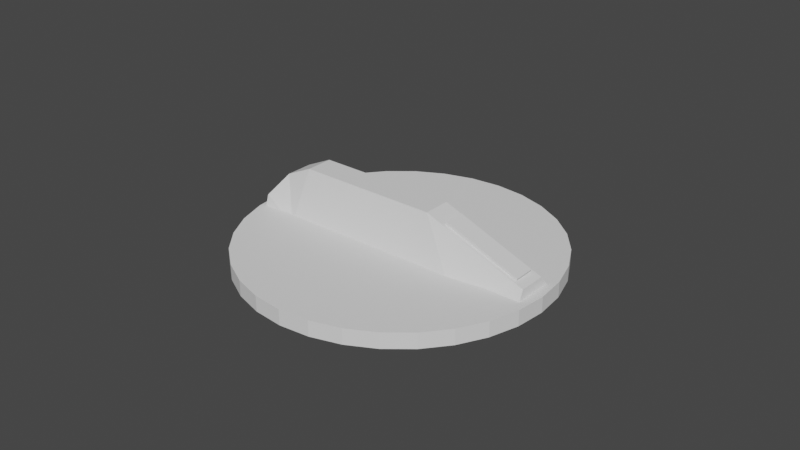 # Source: Rotary_switch.blend  (saved by Blender 2.82.7; exported with 4.5.12 LTS)
import bpy
from mathutils import Matrix  # noqa: F401  (used for matrix-valued properties, if any)

bpy.ops.wm.read_factory_settings(use_empty=True)
scene = bpy.context.scene
scene.name = 'Scene'

# ---- world
world_world = bpy.data.worlds.new('World'); scene.world = world_world
world_world.use_nodes = True; world_world.node_tree.nodes.clear()
_N = world_world.node_tree.nodes; _L = world_world.node_tree.links
n0 = _N.new('ShaderNodeOutputWorld'); n0.name = 'World Output'; n0.location = (300, 300)
n1 = _N.new('ShaderNodeBackground'); n1.name = 'Background'; n1.location = (10, 300)
n1.inputs[0].default_value = (0.05088, 0.05088, 0.05088, 1.0)
_L.new(n1.outputs[0], n0.inputs[0])
n0.is_active_output = True
world_world.color = (0.05088, 0.05088, 0.05088)
world_world.use_sun_shadow = False
world_world.sun_shadow_jitter_overblur = 0.0

# ---- meshes
me_cube_001 = bpy.data.meshes.new('Cube.001')
me_cube_001.from_pydata([(0.0, 0.05, -0.001901), (0.0, 0.05, 0.003099), (0.009755, 0.04904, -0.001901), (0.009755, 0.04904, 0.003099), (0.01913, 0.04619, -0.001901), (0.01913, 0.04619, 0.003099), (0.02778, 0.04157, -0.001901), (0.02778, 0.04157, 0.003099), (0.03536, 0.03536, -0.001901), (0.03536, 0.03536, 0.003099), (0.04157, 0.02778, -0.001901), (0.04157, 0.02778, 0.003099), (0.04619, 0.01913, -0.001901), (0.04619, 0.01913, 0.003099), (0.04904, 0.009755, -0.001901), (0.04904, 0.009755, 0.003099), (0.05, 3.775e-09, -0.001901), (0.05, 3.775e-09, 0.003099), (0.04904, -0.009755, -0.001901), (0.04904, -0.009755, 0.003099), (0.04619, -0.01913, -0.001901), (0.04619, -0.01913, 0.003099), (0.04157, -0.02778, -0.001901), (0.04157, -0.02778, 0.003099), (0.03536, -0.03536, -0.001901), (0.03536, -0.03536, 0.003099), (0.02778, -0.04157, -0.001901), (0.02778, -0.04157, 0.003099), (0.01913, -0.04619, -0.001901), (0.01913, -0.04619, 0.003099), (0.009755, -0.04904, -0.001901), (0.009755, -0.04904, 0.003099), (-1.629e-08, -0.05, -0.001901), (-1.629e-08, -0.05, 0.003099), (-0.009755, -0.04904, -0.001901), (-0.009755, -0.04904, 0.003099), (-0.01913, -0.04619, -0.001901), (-0.01913, -0.04619, 0.003099), (-0.02778, -0.04157, -0.001901), (-0.02778, -0.04157, 0.003099), (-0.03536, -0.03536, -0.001901), (-0.03536, -0.03536, 0.003099), (-0.04157, -0.02778, -0.001901), (-0.04157, -0.02778, 0.003099), (-0.04619, -0.01913, -0.001901), (-0.04619, -0.01913, 0.003099), (-0.04904, -0.009754, -0.001901), (-0.04904, -0.009754, 0.003099), (-0.05, 4.828e-08, -0.001901), (-0.05, 4.828e-08, 0.003099), (-0.04904, 0.009755, -0.001901), (-0.04904, 0.009755, 0.003099), (-0.04619, 0.01913, -0.001901), (-0.04619, 0.01913, 0.003099), (-0.04157, 0.02778, -0.001901), (-0.04157, 0.02778, 0.003099), (-0.03536, 0.03536, -0.001901), (-0.03536, 0.03536, 0.003099), (-0.02778, 0.04157, -0.001901), (-0.02778, 0.04157, 0.003099), (-0.01913, 0.04619, -0.001901), (-0.01913, 0.04619, 0.003099), (-0.009754, 0.04904, -0.001901), (-0.009754, 0.04904, 0.003099), (-0.04718, -0.007705, 0.006648), (-0.04718, 0.007705, 0.006648), (0.04643, -0.004427, 0.00595), (0.04643, 0.004427, 0.00595), (-0.03197, 0.004427, 0.01865), (-0.03197, -0.004427, 0.01865), (0.01345, 0.004427, 0.01845), (0.01345, -0.004427, 0.01845), (-0.04073, -0.004427, 0.01449), (-0.04073, 0.004427, 0.01449), (-0.01184, -0.008009, 0.003099), (-0.01184, 0.008009, 0.003099), (-0.01909, -0.008016, 0.003099), (-0.01909, 0.008016, 0.003099), (-0.03519, 0.008016, 0.003099), (-0.0368, 0.00782, 0.003099), (-0.03699, 0.00782, 0.003099), (-0.04103, 0.008242, 0.003099), (0.03571, -0.006532, 0.003099), (0.02292, 0.008009, 0.003099), (0.02292, -0.008009, 0.003099), (0.03571, 0.006532, 0.003099), (-0.04767, 0.008246, 0.003099), (-0.04767, 0.001284, 0.003099), (-0.04767, -0.008246, 0.003099), (0.04683, 0.006532, 0.003099), (0.04683, -0.006532, 0.003099), (0.04683, -0.002049, 0.003099), (-0.03539, -0.008016, 0.003099), (-0.03699, -0.00782, 0.003099), (-0.04107, -0.008246, 0.003099)], [], [(1, 2, 0), (3, 4, 2), (5, 6, 4), (7, 8, 6), (9, 10, 8), (11, 12, 10), (13, 14, 12), (15, 16, 14), (17, 18, 16), (19, 20, 18), (21, 22, 20), (23, 24, 22), (25, 26, 24), (27, 28, 26), (29, 30, 28), (31, 32, 30), (33, 34, 32), (35, 36, 34), (37, 38, 36), (39, 40, 38), (41, 42, 40), (43, 44, 42), (45, 46, 44), (47, 48, 46), (49, 50, 48), (51, 52, 50), (53, 54, 52), (55, 56, 54), (57, 58, 56), (59, 60, 58), (51, 86, 81), (61, 62, 60), (63, 0, 62), (64, 87, 88), (67, 91, 89), (73, 64, 72), (70, 69, 71), (71, 74, 84), (66, 82, 90), (70, 66, 67), (68, 72, 69), (69, 92, 76), (64, 88, 94), (78, 73, 68), (65, 87, 64), (66, 91, 67), (73, 65, 64), (70, 68, 69), (69, 74, 71), (66, 84, 82), (70, 71, 66), (68, 73, 72), (72, 92, 69), (80, 65, 73), (90, 82, 21), (93, 64, 94), (83, 67, 85), (81, 86, 65), (89, 85, 67), (83, 75, 70), (75, 68, 70), (77, 78, 68), (79, 80, 73), (1, 3, 2), (3, 5, 4), (5, 7, 6), (7, 9, 8), (9, 11, 10), (11, 13, 12), (13, 15, 14), (15, 17, 16), (17, 19, 18), (19, 21, 20), (21, 23, 22), (23, 25, 24), (25, 27, 26), (27, 29, 28), (29, 31, 30), (31, 33, 32), (33, 35, 34), (35, 37, 36), (37, 39, 38), (39, 41, 40), (41, 43, 42), (43, 45, 44), (45, 47, 46), (47, 49, 48), (49, 51, 50), (51, 53, 52), (53, 55, 54), (55, 57, 56), (57, 59, 58), (59, 61, 60), (5, 3, 83), (3, 1, 75), (1, 63, 75), (63, 61, 75), (61, 59, 75), (59, 57, 77), (57, 55, 77), (55, 53, 78), (77, 55, 78), (53, 51, 81), (51, 49, 86), (49, 47, 88), (49, 88, 87), (59, 77, 75), (3, 75, 83), (9, 7, 83), (7, 5, 83), (13, 11, 85), (11, 9, 83), (89, 15, 13), (83, 85, 11), (85, 89, 13), (80, 79, 78), (81, 80, 53), (80, 78, 53), (49, 87, 86), (61, 63, 62), (63, 1, 0), (78, 79, 73), (65, 86, 87), (66, 90, 91), (69, 76, 74), (66, 71, 84), (72, 93, 92), (80, 81, 65), (17, 15, 89), (89, 91, 17), (91, 90, 17), (17, 90, 19), (23, 21, 82), (21, 19, 90), (23, 82, 84), (27, 25, 84), (25, 23, 84), (31, 29, 84), (29, 27, 84), (35, 33, 74), (33, 31, 74), (39, 37, 74), (37, 35, 74), (39, 74, 76), (43, 41, 76), (41, 39, 76), (47, 45, 94), (45, 43, 92), (94, 45, 93), (94, 88, 47), (92, 93, 45), (84, 74, 31), (76, 92, 43), (93, 72, 64), (83, 70, 67), (75, 77, 68)])
_uv = me_cube_001.uv_layers.new(name='UVMap')
_uv.uv.foreach_set('vector', [1.0, 1.0, 0.9688, 0.5, 1.0, 0.5, 0.9688, 1.0, 0.9375, 0.5, 0.9688, 0.5, 0.9375, 1.0, 0.9062, 0.5, 0.9375, 0.5, 0.9062, 1.0, 0.875, 0.5, 0.9062, 0.5, 0.875, 1.0, 0.8438, 0.5, 0.875, 0.5, 0.8438, 1.0, 0.8125, 0.5, 0.8438, 0.5, 0.8125, 1.0, 0.7812, 0.5, 0.8125, 0.5, 0.7812, 1.0, 0.75, 0.5, 0.7812, 0.5, 0.75, 1.0, 0.7188, 0.5, 0.75, 0.5, 0.7188, 1.0, 0.6875, 0.5, 0.7188, 0.5, 0.6875, 1.0, 0.6562, 0.5, 0.6875, 0.5, 0.6562, 1.0, 0.625, 0.5, 0.6562, 0.5, 0.625, 1.0, 0.5938, 0.5, 0.625, 0.5, 0.5938, 1.0, 0.5625, 0.5, 0.5938, 0.5, 0.5625, 1.0, 0.5312, 0.5, 0.5625, 0.5, 0.5312, 1.0, 0.5, 0.5, 0.5312, 0.5, 0.5, 1.0, 0.4688, 0.5, 0.5, 0.5, 0.4688, 1.0, 0.4375, 0.5, 0.4688, 0.5, 0.4375, 1.0, 0.4062, 0.5, 0.4375, 0.5, 0.4062, 1.0, 0.375, 0.5, 0.4062, 0.5, 0.375, 1.0, 0.3438, 0.5, 0.375, 0.5, 0.3438, 1.0, 0.3125, 0.5, 0.3438, 0.5, 0.3125, 1.0, 0.2812, 0.5, 0.3125, 0.5, 0.2812, 1.0, 0.25, 0.5, 0.2812, 0.5, 0.25, 1.0, 0.2188, 0.5, 0.25, 0.5, 0.2188, 1.0, 0.1875, 0.5, 0.2188, 0.5, 0.1875, 1.0, 0.1562, 0.5, 0.1875, 0.5, 0.1562, 1.0, 0.125, 0.5, 0.1562, 0.5, 0.125, 1.0, 0.09375, 0.5, 0.125, 0.5, 0.09375, 1.0, 0.0625, 0.5, 0.09375, 0.5, 0.01461, 0.2968, 0.02119, 0.2896, 0.05306, 0.2896, 0.0625, 1.0, 0.03125, 0.5, 0.0625, 0.5, 0.03125, 1.0, 0.0, 0.5, 0.03125, 0.5, 0.625, 0.0, 0.4879, 0.1371, 0.4879, 0.0, 0.625, 0.5, 0.5016, 0.6234, 0.5016, 0.5, 0.8125, 0.5, 0.875, 0.75, 0.8125, 0.75, 0.6875, 0.5, 0.75, 0.75, 0.6875, 0.75, 0.625, 0.8125, 0.415, 0.865, 0.415, 0.8125, 0.625, 0.75, 0.5016, 0.7809, 0.5016, 0.75, 0.6875, 0.5, 0.625, 0.75, 0.625, 0.5, 0.75, 0.5, 0.8125, 0.75, 0.75, 0.75, 0.625, 0.875, 0.4146, 0.9276, 0.4146, 0.875, 0.625, 1.0, 0.4879, 1.0, 0.4879, 0.9657, 0.4146, 0.323, 0.625, 0.3125, 0.625, 0.375, 0.625, 0.25, 0.4879, 0.1371, 0.625, 0.0, 0.625, 0.75, 0.5016, 0.6234, 0.625, 0.5, 0.8125, 0.5, 0.875, 0.5, 0.875, 0.75, 0.6875, 0.5, 0.75, 0.5, 0.75, 0.75, 0.625, 0.875, 0.415, 0.865, 0.625, 0.8125, 0.625, 0.75, 0.415, 0.8125, 0.5016, 0.7809, 0.6875, 0.5, 0.6875, 0.75, 0.625, 0.75, 0.75, 0.5, 0.8125, 0.5, 0.8125, 0.75, 0.625, 0.9375, 0.4146, 0.9276, 0.625, 0.875, 0.4261, 0.3125, 0.625, 0.25, 0.625, 0.3125, 0.4748, 0.2186, 0.4214, 0.2186, 0.4717, 0.1582, 0.4261, 0.9375, 0.625, 1.0, 0.4879, 0.9657, 0.415, 0.4375, 0.625, 0.5, 0.5016, 0.4691, 0.4874, 0.2845, 0.4879, 0.25, 0.625, 0.25, 0.5016, 0.5, 0.5016, 0.4691, 0.625, 0.5, 0.415, 0.4375, 0.415, 0.385, 0.625, 0.4375, 0.415, 0.385, 0.625, 0.375, 0.625, 0.4375, 0.4146, 0.375, 0.4146, 0.323, 0.625, 0.375, 0.4261, 0.3131, 0.4261, 0.3125, 0.625, 0.3125, 1.0, 1.0, 0.9688, 1.0, 0.9688, 0.5, 0.9688, 1.0, 0.9375, 1.0, 0.9375, 0.5, 0.9375, 1.0, 0.9062, 1.0, 0.9062, 0.5, 0.9062, 1.0, 0.875, 1.0, 0.875, 0.5, 0.875, 1.0, 0.8438, 1.0, 0.8438, 0.5, 0.8438, 1.0, 0.8125, 1.0, 0.8125, 0.5, 0.8125, 1.0, 0.7812, 1.0, 0.7812, 0.5, 0.7812, 1.0, 0.75, 1.0, 0.75, 0.5, 0.75, 1.0, 0.7188, 1.0, 0.7188, 0.5, 0.7188, 1.0, 0.6875, 1.0, 0.6875, 0.5, 0.6875, 1.0, 0.6562, 1.0, 0.6562, 0.5, 0.6562, 1.0, 0.625, 1.0, 0.625, 0.5, 0.625, 1.0, 0.5938, 1.0, 0.5938, 0.5, 0.5938, 1.0, 0.5625, 1.0, 0.5625, 0.5, 0.5625, 1.0, 0.5312, 1.0, 0.5312, 0.5, 0.5312, 1.0, 0.5, 1.0, 0.5, 0.5, 0.5, 1.0, 0.4688, 1.0, 0.4688, 0.5, 0.4688, 1.0, 0.4375, 1.0, 0.4375, 0.5, 0.4375, 1.0, 0.4062, 1.0, 0.4062, 0.5, 0.4062, 1.0, 0.375, 1.0, 0.375, 0.5, 0.375, 1.0, 0.3438, 1.0, 0.3438, 0.5, 0.3438, 1.0, 0.3125, 1.0, 0.3125, 0.5, 0.3125, 1.0, 0.2812, 1.0, 0.2812, 0.5, 0.2812, 1.0, 0.25, 1.0, 0.25, 0.5, 0.25, 1.0, 0.2188, 1.0, 0.2188, 0.5, 0.2188, 1.0, 0.1875, 1.0, 0.1875, 0.5, 0.1875, 1.0, 0.1562, 1.0, 0.1562, 0.5, 0.1562, 1.0, 0.125, 1.0, 0.125, 0.5, 0.125, 1.0, 0.09375, 1.0, 0.09375, 0.5, 0.09375, 1.0, 0.0625, 1.0, 0.0625, 0.5, 0.3418, 0.4717, 0.2968, 0.4854, 0.36, 0.2884, 0.2968, 0.4854, 0.25, 0.49, 0.1932, 0.2884, 0.25, 0.49, 0.2032, 0.4854, 0.1932, 0.2884, 0.2032, 0.4854, 0.1582, 0.4717, 0.1932, 0.2884, 0.1582, 0.4717, 0.1167, 0.4496, 0.1932, 0.2884, 0.1167, 0.4496, 0.08029, 0.4197, 0.1584, 0.2885, 0.08029, 0.4197, 0.05045, 0.3833, 0.1584, 0.2885, 0.05045, 0.3833, 0.02827, 0.3418, 0.08111, 0.2885, 0.1584, 0.2885, 0.05045, 0.3833, 0.08111, 0.2885, 0.02827, 0.3418, 0.01461, 0.2968, 0.05306, 0.2896, 0.01461, 0.2968, 0.01, 0.25, 0.02119, 0.2896, 0.01, 0.25, 0.01461, 0.2032, 0.02119, 0.2104, 0.01, 0.25, 0.02119, 0.2104, 0.02119, 0.2562, 0.1167, 0.4496, 0.1584, 0.2885, 0.1932, 0.2884, 0.2968, 0.4854, 0.1932, 0.2884, 0.36, 0.2884, 0.4197, 0.4197, 0.3833, 0.4496, 0.36, 0.2884, 0.3833, 0.4496, 0.3418, 0.4717, 0.36, 0.2884, 0.4717, 0.3418, 0.4496, 0.3833, 0.4214, 0.2814, 0.4496, 0.3833, 0.4197, 0.4197, 0.36, 0.2884, 0.4748, 0.2814, 0.4854, 0.2968, 0.4717, 0.3418, 0.36, 0.2884, 0.4214, 0.2814, 0.4496, 0.3833, 0.4214, 0.2814, 0.4748, 0.2814, 0.4717, 0.3418, 0.07245, 0.2875, 0.07336, 0.2875, 0.08111, 0.2885, 0.05306, 0.2896, 0.07245, 0.2875, 0.02827, 0.3418, 0.07245, 0.2875, 0.08111, 0.2885, 0.02827, 0.3418, 0.01, 0.25, 0.02119, 0.2562, 0.02119, 0.2896, 0.0625, 1.0, 0.03125, 1.0, 0.03125, 0.5, 0.03125, 1.0, 0.0, 1.0, 0.0, 0.5, 0.4146, 0.323, 0.4261, 0.3131, 0.625, 0.3125, 0.625, 0.25, 0.4879, 0.25, 0.4879, 0.1371, 0.625, 0.75, 0.5016, 0.75, 0.5016, 0.6234, 0.625, 0.875, 0.4146, 0.875, 0.415, 0.865, 0.625, 0.75, 0.625, 0.8125, 0.415, 0.8125, 0.625, 0.9375, 0.4261, 0.9375, 0.4146, 0.9276, 0.4261, 0.3125, 0.4874, 0.2845, 0.625, 0.25, 0.49, 0.25, 0.4854, 0.2968, 0.4748, 0.2814, 0.4748, 0.2814, 0.4748, 0.2402, 0.49, 0.25, 0.4748, 0.2402, 0.4748, 0.2186, 0.49, 0.25, 0.49, 0.25, 0.4748, 0.2186, 0.4854, 0.2032, 0.4496, 0.1167, 0.4717, 0.1582, 0.4214, 0.2186, 0.4717, 0.1582, 0.4854, 0.2032, 0.4748, 0.2186, 0.4496, 0.1167, 0.4214, 0.2186, 0.36, 0.2116, 0.3833, 0.05045, 0.4197, 0.08029, 0.36, 0.2116, 0.4197, 0.08029, 0.4496, 0.1167, 0.36, 0.2116, 0.2968, 0.01461, 0.3418, 0.02827, 0.36, 0.2116, 0.3418, 0.02827, 0.3833, 0.05045, 0.36, 0.2116, 0.2032, 0.01461, 0.25, 0.01, 0.1932, 0.2116, 0.25, 0.01, 0.2968, 0.01461, 0.1932, 0.2116, 0.1167, 0.05045, 0.1582, 0.02827, 0.1932, 0.2116, 0.1582, 0.02827, 0.2032, 0.01461, 0.1932, 0.2116, 0.1167, 0.05045, 0.1932, 0.2116, 0.1584, 0.2115, 0.05045, 0.1167, 0.08029, 0.08029, 0.1584, 0.2115, 0.08029, 0.08029, 0.1167, 0.05045, 0.1584, 0.2115, 0.01461, 0.2032, 0.02827, 0.1582, 0.05289, 0.2104, 0.02827, 0.1582, 0.05045, 0.1167, 0.08015, 0.2115, 0.05289, 0.2104, 0.02827, 0.1582, 0.07245, 0.2125, 0.05289, 0.2104, 0.02119, 0.2104, 0.01461, 0.2032, 0.08015, 0.2115, 0.07245, 0.2125, 0.02827, 0.1582, 0.36, 0.2116, 0.1932, 0.2116, 0.2968, 0.01461, 0.1584, 0.2115, 0.08015, 0.2115, 0.05045, 0.1167, 0.4261, 0.9375, 0.625, 0.9375, 0.625, 1.0, 0.415, 0.4375, 0.625, 0.4375, 0.625, 0.5, 0.415, 0.385, 0.4146, 0.375, 0.625, 0.375])
me_cube_001.use_remesh_fix_poles = True
me_cube_001.use_remesh_preserve_attributes = False
me_cube_001.use_mirror_vertex_groups = False
me_cube_001.update()
me_cube_002 = bpy.data.meshes.new('Cube.002')
me_cube_002.from_pydata([(-0.025, -0.025, -0.025), (-0.025, -0.025, 0.025), (-0.025, 0.025, -0.025), (-0.025, 0.025, 0.025), (0.025, -0.025, -0.025), (0.025, -0.025, 0.025), (0.025, 0.025, -0.025), (0.025, 0.025, 0.025)], [], [(0, 1, 3, 2), (2, 3, 7, 6), (6, 7, 5, 4), (4, 5, 1, 0), (2, 6, 4, 0), (7, 3, 1, 5)])
_uv = me_cube_002.uv_layers.new(name='UVMap')
_uv.uv.foreach_set('vector', [0.375, 0.0, 0.625, 0.0, 0.625, 0.25, 0.375, 0.25, 0.375, 0.25, 0.625, 0.25, 0.625, 0.5, 0.375, 0.5, 0.375, 0.5, 0.625, 0.5, 0.625, 0.75, 0.375, 0.75, 0.375, 0.75, 0.625, 0.75, 0.625, 1.0, 0.375, 1.0, 0.125, 0.5, 0.375, 0.5, 0.375, 0.75, 0.125, 0.75, 0.625, 0.5, 0.875, 0.5, 0.875, 0.75, 0.625, 0.75])
me_cube_002.use_remesh_fix_poles = True
me_cube_002.use_remesh_preserve_attributes = False
me_cube_002.use_mirror_vertex_groups = False
me_cube_002.update()

# ---- objects
ob_knob = bpy.data.objects.new('Knob', me_cube_001)
ob_signal = bpy.data.objects.new('Signal', me_cube_002)

# ---- transforms, parenting, visibility, modifiers, constraints
ob_knob.location = (0.0, 0.0, -0.0005989)
ob_knob.lineart.crease_threshold = 0.0
ob_signal.location = (0.03126, -5.674e-05, 0.01082)
ob_signal.rotation_euler = (0.0, 0.372, 0.0)
ob_signal.scale = (0.5187, 0.1334, 0.04975)
ob_signal.lineart.crease_threshold = 0.0

# ---- collection membership
scene.collection.objects.link(ob_knob)
scene.collection.objects.link(ob_signal)

# ---- scene / render settings (as saved in the file)
scene.frame_start = 1; scene.frame_end = 250; scene.frame_set(1)
scene.render.engine = 'BLENDER_EEVEE_NEXT'
scene.cycles.use_denoising = False
scene.cycles.samples = 128
scene.cycles.sampling_pattern = 'TABULATED_SOBOL'
scene.cycles.use_adaptive_sampling = False
scene.cycles.use_light_tree = False
scene.view_settings.view_transform = 'Filmic'
bpy.context.view_layer.update()

# ---- added for rendering (the .blend has no active camera and no usable light): camera, sun
cam_auto = bpy.data.cameras.new('AutoCamera')
cam_auto.lens = 50.0
cam_auto.sensor_width = 36.0
cam_auto.clip_end = 1000.0
ob_auto_camera = bpy.data.objects.new('AutoCamera', cam_auto)
scene.collection.objects.link(ob_auto_camera)
ob_auto_camera.location = (0.185045, -0.222054, 0.155813)
ob_auto_camera.rotation_euler = (1.09748, -7.21219e-08, 0.694738)
scene.camera = ob_auto_camera
light_auto_sun = bpy.data.lights.new('AutoSun', 'SUN')
light_auto_sun.energy = 3.0
light_auto_sun.angle = 0.0523599
ob_auto_sun = bpy.data.objects.new('AutoSun', light_auto_sun)
scene.collection.objects.link(ob_auto_sun)
ob_auto_sun.rotation_euler = (0.872665, 0.174533, 0.523599)
bpy.context.view_layer.update()
